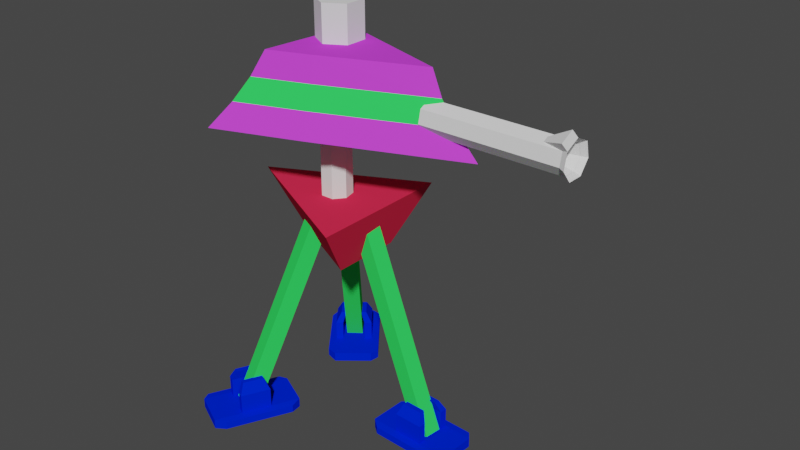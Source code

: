 # Source: turret.blend  (saved by Blender 2.93.20; exported with 4.5.12 LTS)
import bpy
from mathutils import Matrix  # noqa: F401  (used for matrix-valued properties, if any)

bpy.ops.wm.read_factory_settings(use_empty=True)
scene = bpy.context.scene
scene.name = 'Scene'

# ---- collections
col_collection = bpy.data.collections.new('Collection'); scene.collection.children.link(col_collection)

# ---- materials (node trees are filled in below, after node groups)
mat_material = bpy.data.materials.new('Material')
mat_material.alpha_threshold = 0.0
mat_material.use_transparent_shadow = False
mat_material.diffuse_color = (0.03482, 0.8, 0.1092, 1.0)
mat_material.line_color = (0.0, 0.0, 0.0, 1.0)
mat_material_001 = bpy.data.materials.new('Material.001')
mat_material_001.use_transparent_shadow = False
mat_material_001.diffuse_color = (0.0, 0.01941, 0.8, 1.0)
mat_material_006 = bpy.data.materials.new('Material.006')
mat_material_006.use_transparent_shadow = False
mat_material_006.diffuse_color = (0.8, 0.02751, 0.07763, 1.0)
mat_material_007 = bpy.data.materials.new('Material.007')
mat_material_007.use_transparent_shadow = False
mat_material_007.diffuse_color = (0.6439, 0.05785, 0.8, 1.0)
mat_material_002 = bpy.data.materials.new('Material.002')
mat_material_002.alpha_threshold = 0.0
mat_material_002.use_transparent_shadow = False
mat_material_002.diffuse_color = (0.03482, 0.8, 0.1092, 1.0)
mat_material_002.line_color = (0.0, 0.0, 0.0, 1.0)
mat_material_003 = bpy.data.materials.new('Material.003')
mat_material_003.alpha_threshold = 0.0
mat_material_003.use_transparent_shadow = False
mat_material_003.diffuse_color = (0.03482, 0.8, 0.1092, 1.0)
mat_material_003.line_color = (0.0, 0.0, 0.0, 1.0)
mat_material_004 = bpy.data.materials.new('Material.004')
mat_material_004.use_transparent_shadow = False
mat_material_004.diffuse_color = (0.0, 0.01941, 0.8, 1.0)
mat_material_005 = bpy.data.materials.new('Material.005')
mat_material_005.use_transparent_shadow = False
mat_material_005.diffuse_color = (0.0, 0.01941, 0.8, 1.0)

# ---- material node trees

# ---- world
world_world = bpy.data.worlds.new('World'); scene.world = world_world
world_world.use_nodes = True; world_world.node_tree.nodes.clear()
_N = world_world.node_tree.nodes; _L = world_world.node_tree.links
n0 = _N.new('ShaderNodeOutputWorld'); n0.name = 'World Output'; n0.location = (300, 300)
n1 = _N.new('ShaderNodeBackground'); n1.name = 'Background'; n1.location = (10, 300)
n1.inputs[0].default_value = (0.05088, 0.05088, 0.05088, 1.0)
_L.new(n1.outputs[0], n0.inputs[0])
n0.is_active_output = True
world_world.color = (0.05088, 0.05088, 0.05088)
world_world.use_sun_shadow = False
world_world.sun_shadow_jitter_overblur = 0.0

# ---- meshes
me_cube = bpy.data.meshes.new('Cube')
me_cube.from_pydata([(0.3769, 0.3769, 9.166), (0.3769, 0.3769, -0.3769), (0.3769, -0.3769, 9.166), (0.3769, -0.3769, -0.3769), (-0.3769, 0.3769, 9.166), (-0.3769, 0.3769, -0.3769), (-0.3769, -0.3769, 9.166), (-0.3769, -0.3769, -0.3769)], [], [(0, 4, 6, 2), (3, 2, 6, 7), (7, 6, 4, 5), (5, 1, 3, 7), (1, 0, 2, 3), (5, 4, 0, 1)])
_uv = me_cube.uv_layers.new(name='UVMap')
_uv.uv.foreach_set('vector', [0.625, 0.5, 0.875, 0.5, 0.875, 0.75, 0.625, 0.75, 0.375, 0.75, 0.625, 0.75, 0.625, 1.0, 0.375, 1.0, 0.375, 0.0, 0.625, 0.0, 0.625, 0.25, 0.375, 0.25, 0.125, 0.5, 0.375, 0.5, 0.375, 0.75, 0.125, 0.75, 0.375, 0.5, 0.625, 0.5, 0.625, 0.75, 0.375, 0.75, 0.375, 0.25, 0.625, 0.25, 0.625, 0.5, 0.375, 0.5])
me_cube.materials.append(mat_material)
me_cube.use_remesh_preserve_volume = False
me_cube.use_remesh_preserve_attributes = False
me_cube.use_mirror_vertex_groups = False
me_cube.update()
me_cube_001 = bpy.data.meshes.new('Cube.001')
me_cube_001.from_pydata([(-1.0, -0.8596, -0.8586), (-1.0, -0.8596, 0.8586), (-1.0, 0.8575, -0.8586), (-1.0, 0.8575, 0.8586), (1.0, -0.7807, -0.779), (1.0, -0.7807, 0.779), (1.0, 0.7774, -0.779), (1.0, 0.7774, 0.779), (-1.0, -0.3072, -0.8586), (-1.0, -0.3072, 0.8586), (1.0, -0.2794, -0.779), (1.0, -0.2794, 0.779), (-1.0, 0.2798, 0.8586), (1.0, 0.2532, -0.779), (-1.0, 0.2798, -0.8586), (1.0, 0.2532, 0.779), (0.4438, 1.0, -1.0), (0.4438, 1.0, 1.0), (0.4438, -1.0, -1.0), (0.4438, -1.0, 1.0), (0.4438, -0.3566, 1.0), (0.4438, -0.3566, -1.0), (0.4438, 0.3271, -1.0), (0.4438, 0.3271, 1.0), (-0.4306, 1.0, -1.0), (-0.4306, -1.0, 1.0), (-0.4306, -0.3566, -1.0), (-0.4306, 0.3271, -1.0), (-0.4306, 1.0, 1.0), (-0.4306, -1.0, -1.0), (-0.4306, -0.3566, 1.0), (-0.4306, 0.3271, 1.0), (-0.7153, 1.0, -1.0), (-0.7153, -1.0, 1.0), (-0.7153, -0.3566, -1.0), (-0.7153, 0.3271, -1.0), (-0.7153, 1.0, 1.0), (-0.7153, -1.0, -1.0), (-0.7153, -0.3566, 1.0), (-0.7153, 0.3271, 1.0), (0.7219, 1.0, 1.0), (0.7219, -1.0, -1.0), (0.7219, -0.3566, 1.0), (0.7219, 0.3271, 1.0), (0.7219, 1.0, -1.0), (0.7219, -1.0, 1.0), (0.7219, -0.3566, -1.0), (0.7219, 0.3271, -1.0), (0.4438, 0.3271, 5.128), (0.4438, -0.3566, 5.128), (-0.7153, -0.3566, 5.128), (-0.4306, -0.3566, 5.128), (-0.7153, 0.3271, 5.128), (-0.4306, 0.3271, 5.128), (0.7219, -0.3566, 5.128), (0.7219, 0.3271, 5.128), (0.3105, 0.2233, 7.417), (0.3105, -0.2527, 7.417), (-0.4965, -0.2527, 7.417), (-0.2983, -0.2527, 7.417), (-0.4965, 0.2233, 7.417), (-0.2983, 0.2233, 7.417), (0.5041, -0.2527, 7.417), (0.5041, 0.2233, 7.417)], [], [(14, 12, 3, 2), (44, 40, 7, 6), (10, 11, 5, 4), (37, 33, 1, 0), (46, 10, 4, 41), (38, 9, 1, 33), (39, 12, 9, 38), (47, 13, 10, 46), (13, 15, 11, 10), (0, 1, 9, 8), (6, 7, 15, 13), (44, 6, 13, 47), (36, 3, 12, 39), (8, 9, 12, 14), (40, 17, 23, 43), (24, 16, 22, 27), (27, 22, 21, 26), (38, 30, 51, 50), (42, 20, 19, 45), (26, 21, 18, 29), (41, 45, 19, 18), (24, 28, 17, 16), (32, 36, 28, 24), (34, 26, 29, 37), (35, 27, 26, 34), (32, 24, 27, 35), (17, 28, 31, 23), (23, 31, 30, 20), (20, 30, 25, 19), (18, 19, 25, 29), (2, 32, 35, 14), (14, 35, 34, 8), (8, 34, 37, 0), (2, 3, 36, 32), (28, 36, 39, 31), (23, 20, 49, 48), (30, 38, 33, 25), (29, 25, 33, 37), (4, 5, 45, 41), (11, 42, 45, 5), (15, 43, 42, 11), (7, 40, 43, 15), (16, 44, 47, 22), (22, 47, 46, 21), (21, 46, 41, 18), (16, 17, 40, 44), (53, 52, 60, 61), (52, 50, 58, 60), (43, 23, 48, 55), (30, 31, 53, 51), (42, 43, 55, 54), (39, 38, 50, 52), (31, 39, 52, 53), (20, 42, 54, 49), (63, 56, 57, 62), (61, 60, 58, 59), (48, 49, 57, 56), (54, 55, 63, 62), (49, 54, 62, 57), (51, 53, 61, 59), (50, 51, 59, 58), (55, 48, 56, 63)])
_uv = me_cube_001.uv_layers.new(name='UVMap')
_uv.uv.foreach_set('vector', [0.375, 0.1659, 0.625, 0.1659, 0.625, 0.25, 0.375, 0.25, 0.375, 0.4652, 0.625, 0.4652, 0.625, 0.5, 0.375, 0.5, 0.375, 0.6696, 0.625, 0.6696, 0.625, 0.75, 0.375, 0.75, 0.375, 0.9644, 0.625, 0.9644, 0.625, 1.0, 0.375, 1.0, 0.3402, 0.6696, 0.375, 0.6696, 0.375, 0.75, 0.3402, 0.75, 0.8394, 0.6696, 0.875, 0.6696, 0.875, 0.75, 0.8394, 0.75, 0.8394, 0.5841, 0.875, 0.5841, 0.875, 0.6696, 0.8394, 0.6696, 0.3402, 0.5841, 0.375, 0.5841, 0.375, 0.6696, 0.3402, 0.6696, 0.375, 0.5841, 0.625, 0.5841, 0.625, 0.6696, 0.375, 0.6696, 0.375, 0.0, 0.625, 0.0, 0.625, 0.08043, 0.375, 0.08043, 0.375, 0.5, 0.625, 0.5, 0.625, 0.5841, 0.375, 0.5841, 0.3402, 0.5, 0.375, 0.5, 0.375, 0.5841, 0.3402, 0.5841, 0.8394, 0.5, 0.875, 0.5, 0.875, 0.5841, 0.8394, 0.5841, 0.375, 0.08043, 0.625, 0.08043, 0.625, 0.1659, 0.375, 0.1659, 0.6598, 0.5, 0.6945, 0.5, 0.6945, 0.5841, 0.6598, 0.5841, 0.1962, 0.5, 0.3055, 0.5, 0.3055, 0.5841, 0.1962, 0.5841, 0.1962, 0.5841, 0.3055, 0.5841, 0.3055, 0.6696, 0.1962, 0.6696, 0.8394, 0.6696, 0.8038, 0.6696, 0.8038, 0.6696, 0.8394, 0.6696, 0.6598, 0.6696, 0.6945, 0.6696, 0.6945, 0.75, 0.6598, 0.75, 0.1962, 0.6696, 0.3055, 0.6696, 0.3055, 0.75, 0.1962, 0.75, 0.375, 0.7848, 0.625, 0.7848, 0.625, 0.8195, 0.375, 0.8195, 0.375, 0.3212, 0.625, 0.3212, 0.625, 0.4305, 0.375, 0.4305, 0.375, 0.2856, 0.625, 0.2856, 0.625, 0.3212, 0.375, 0.3212, 0.1606, 0.6696, 0.1962, 0.6696, 0.1962, 0.75, 0.1606, 0.75, 0.1606, 0.5841, 0.1962, 0.5841, 0.1962, 0.6696, 0.1606, 0.6696, 0.1606, 0.5, 0.1962, 0.5, 0.1962, 0.5841, 0.1606, 0.5841, 0.6945, 0.5, 0.8038, 0.5, 0.8038, 0.5841, 0.6945, 0.5841, 0.6945, 0.5841, 0.8038, 0.5841, 0.8038, 0.6696, 0.6945, 0.6696, 0.6945, 0.6696, 0.8038, 0.6696, 0.8038, 0.75, 0.6945, 0.75, 0.375, 0.8195, 0.625, 0.8195, 0.625, 0.9288, 0.375, 0.9288, 0.125, 0.5, 0.1606, 0.5, 0.1606, 0.5841, 0.125, 0.5841, 0.125, 0.5841, 0.1606, 0.5841, 0.1606, 0.6696, 0.125, 0.6696, 0.125, 0.6696, 0.1606, 0.6696, 0.1606, 0.75, 0.125, 0.75, 0.375, 0.25, 0.625, 0.25, 0.625, 0.2856, 0.375, 0.2856, 0.8038, 0.5, 0.8394, 0.5, 0.8394, 0.5841, 0.8038, 0.5841, 0.6945, 0.5841, 0.6945, 0.6696, 0.6945, 0.6696, 0.6945, 0.5841, 0.8038, 0.6696, 0.8394, 0.6696, 0.8394, 0.75, 0.8038, 0.75, 0.375, 0.9288, 0.625, 0.9288, 0.625, 0.9644, 0.375, 0.9644, 0.375, 0.75, 0.625, 0.75, 0.625, 0.7848, 0.375, 0.7848, 0.625, 0.6696, 0.6598, 0.6696, 0.6598, 0.75, 0.625, 0.75, 0.625, 0.5841, 0.6598, 0.5841, 0.6598, 0.6696, 0.625, 0.6696, 0.625, 0.5, 0.6598, 0.5, 0.6598, 0.5841, 0.625, 0.5841, 0.3055, 0.5, 0.3402, 0.5, 0.3402, 0.5841, 0.3055, 0.5841, 0.3055, 0.5841, 0.3402, 0.5841, 0.3402, 0.6696, 0.3055, 0.6696, 0.3055, 0.6696, 0.3402, 0.6696, 0.3402, 0.75, 0.3055, 0.75, 0.375, 0.4305, 0.625, 0.4305, 0.625, 0.4652, 0.375, 0.4652, 0.8038, 0.5841, 0.8394, 0.5841, 0.8394, 0.5841, 0.8038, 0.5841, 0.8394, 0.5841, 0.8394, 0.6696, 0.8394, 0.6696, 0.8394, 0.5841, 0.6598, 0.5841, 0.6945, 0.5841, 0.6945, 0.5841, 0.6598, 0.5841, 0.8038, 0.6696, 0.8038, 0.5841, 0.8038, 0.5841, 0.8038, 0.6696, 0.6598, 0.6696, 0.6598, 0.5841, 0.6598, 0.5841, 0.6598, 0.6696, 0.8394, 0.5841, 0.8394, 0.6696, 0.8394, 0.6696, 0.8394, 0.5841, 0.8038, 0.5841, 0.8394, 0.5841, 0.8394, 0.5841, 0.8038, 0.5841, 0.6945, 0.6696, 0.6598, 0.6696, 0.6598, 0.6696, 0.6945, 0.6696, 0.6598, 0.5841, 0.6945, 0.5841, 0.6945, 0.6696, 0.6598, 0.6696, 0.8038, 0.5841, 0.8394, 0.5841, 0.8394, 0.6696, 0.8038, 0.6696, 0.6945, 0.5841, 0.6945, 0.6696, 0.6945, 0.6696, 0.6945, 0.5841, 0.6598, 0.6696, 0.6598, 0.5841, 0.6598, 0.5841, 0.6598, 0.6696, 0.6945, 0.6696, 0.6598, 0.6696, 0.6598, 0.6696, 0.6945, 0.6696, 0.8038, 0.6696, 0.8038, 0.5841, 0.8038, 0.5841, 0.8038, 0.6696, 0.8394, 0.6696, 0.8038, 0.6696, 0.8038, 0.6696, 0.8394, 0.6696, 0.6598, 0.5841, 0.6945, 0.5841, 0.6945, 0.5841, 0.6598, 0.5841])
me_cube_001.materials.append(mat_material_001)
me_cube_001.use_remesh_fix_poles = True
me_cube_001.use_remesh_preserve_attributes = False
me_cube_001.update()
me_cube_002 = bpy.data.meshes.new('Cube.002')
me_cube_002.from_pydata([(1.0, -1.0, -1.0), (1.539, -2.078, 0.5719), (1.0, 1.0, -1.0), (1.539, 2.078, 0.5719), (-1.0, 0.0, -1.0), (-2.617, 0.0, 0.5719), (1.0, 0.0, -1.0), (1.539, 0.0, 0.5719)], [], [(6, 7, 1, 0), (5, 7, 3), (2, 6, 4), (2, 4, 5, 3), (4, 0, 1, 5), (4, 6, 0), (2, 3, 7, 6), (7, 5, 1)])
_uv = me_cube_002.uv_layers.new(name='UVMap')
_uv.uv.foreach_set('vector', [0.375, 0.625, 0.625, 0.625, 0.625, 0.75, 0.375, 0.75, 0.0, 0.0, 0.625, 0.625, 0.625, 0.5, 0.375, 0.5, 0.375, 0.625, 0.0, 0.0, 0.375, 0.5, 0.0, 0.0, 0.0, 0.0, 0.625, 0.5, 0.0, 0.0, 0.375, 0.75, 0.625, 0.75, 0.0, 0.0, 0.0, 0.0, 0.375, 0.625, 0.375, 0.75, 0.375, 0.5, 0.625, 0.5, 0.625, 0.625, 0.375, 0.625, 0.625, 0.625, 0.0, 0.0, 0.625, 0.75])
me_cube_002.materials.append(mat_material_006)
me_cube_002.use_remesh_fix_poles = True
me_cube_002.use_remesh_preserve_attributes = False
me_cube_002.update()
me_cylinder = bpy.data.meshes.new('Cylinder')
me_cylinder.from_pydata([(0.0, 1.0, -1.0), (0.0, 1.0, 3.218), (0.7818, 0.6235, -1.0), (0.7818, 0.6235, 3.218), (0.9749, -0.2225, -1.0), (0.9749, -0.2225, 3.218), (0.4339, -0.901, -1.0), (0.4339, -0.901, 3.218), (-0.4339, -0.901, -1.0), (-0.4339, -0.901, 3.218), (-0.9749, -0.2225, -1.0), (-0.9749, -0.2225, 3.218), (-0.7818, 0.6235, -1.0), (-0.7818, 0.6235, 3.218)], [], [(0, 1, 3, 2), (2, 3, 5, 4), (4, 5, 7, 6), (6, 7, 9, 8), (8, 9, 11, 10), (3, 1, 13, 11, 9, 7, 5), (10, 11, 13, 12), (12, 13, 1, 0), (0, 2, 4, 6, 8, 10, 12)])
_uv = me_cylinder.uv_layers.new(name='UVMap')
_uv.uv.foreach_set('vector', [1.0, 0.5, 1.0, 1.0, 0.8571, 1.0, 0.8571, 0.5, 0.8571, 0.5, 0.8571, 1.0, 0.7143, 1.0, 0.7143, 0.5, 0.7143, 0.5, 0.7143, 1.0, 0.5714, 1.0, 0.5714, 0.5, 0.5714, 0.5, 0.5714, 1.0, 0.4286, 1.0, 0.4286, 0.5, 0.4286, 0.5, 0.4286, 1.0, 0.2857, 1.0, 0.2857, 0.5, 0.4376, 0.3996, 0.25, 0.49, 0.06236, 0.3996, 0.01602, 0.1966, 0.1459, 0.03377, 0.3541, 0.03377, 0.484, 0.1966, 0.2857, 0.5, 0.2857, 1.0, 0.1429, 1.0, 0.1429, 0.5, 0.1429, 0.5, 0.1429, 1.0, 2.98e-08, 1.0, 2.98e-08, 0.5, 0.75, 0.49, 0.9376, 0.3996, 0.984, 0.1966, 0.8541, 0.03377, 0.6459, 0.03377, 0.516, 0.1966, 0.5624, 0.3996])
me_cylinder.use_remesh_fix_poles = True
me_cylinder.use_remesh_preserve_attributes = False
me_cylinder.update()
me_cube_003 = bpy.data.meshes.new('Cube.003')
me_cube_003.from_pydata([(0.899, -2.376, -1.0), (1.438, -3.454, 0.5719), (1.0, 1.0, -1.0), (1.539, 2.078, 0.5719), (-1.0, 0.0, -1.0), (-2.617, 0.0, 0.5719), (1.0, 0.0, -1.0), (1.539, 0.0, 0.5719), (1.316, 1.617, 0.03499), (1.145, 1.275, -0.4631), (1.22, -2.958, 0.03499), (1.049, -2.617, -0.4631), (1.316, -0.01699, 0.03499), (1.145, -0.01699, -0.4631), (-1.952, -0.01699, 0.03499), (-1.439, -0.01699, -0.4631)], [], [(12, 7, 1, 10), (5, 7, 3), (2, 6, 4), (8, 14, 5, 3), (14, 10, 1, 5), (4, 6, 0), (8, 3, 7, 12), (7, 5, 1), (2, 9, 13, 6), (9, 8, 12, 13), (4, 0, 11, 15), (15, 11, 10, 14), (2, 4, 15, 9), (9, 15, 14, 8), (6, 13, 11, 0), (13, 12, 10, 11)])
me_cube_003.polygons.foreach_set('material_index', [0, 0, 0, 0, 0, 0, 0, 0, 0, 1, 0, 1, 0, 1, 0, 1])
_uv = me_cube_003.uv_layers.new(name='UVMap')
_uv.uv.foreach_set('vector', [0.5417, 0.625, 0.625, 0.625, 0.625, 0.75, 0.5417, 0.75, 0.0, 0.0, 0.625, 0.625, 0.625, 0.5, 0.375, 0.5, 0.375, 0.625, 0.0, 0.0, 0.5417, 0.5, 0.0, 0.0, 0.0, 0.0, 0.625, 0.5, 0.0, 0.0, 0.5417, 0.75, 0.625, 0.75, 0.0, 0.0, 0.0, 0.0, 0.375, 0.625, 0.375, 0.75, 0.5417, 0.5, 0.625, 0.5, 0.625, 0.625, 0.5417, 0.625, 0.625, 0.625, 0.0, 0.0, 0.625, 0.75, 0.375, 0.5, 0.4583, 0.5, 0.4583, 0.625, 0.375, 0.625, 0.4583, 0.5, 0.5417, 0.5, 0.5417, 0.625, 0.4583, 0.625, 0.0, 0.0, 0.375, 0.75, 0.4583, 0.75, 0.0, 0.0, 0.0, 0.0, 0.4583, 0.75, 0.5417, 0.75, 0.0, 0.0, 0.375, 0.5, 0.0, 0.0, 0.0, 0.0, 0.4583, 0.5, 0.4583, 0.5, 0.0, 0.0, 0.0, 0.0, 0.5417, 0.5, 0.375, 0.625, 0.4583, 0.625, 0.4583, 0.75, 0.375, 0.75, 0.4583, 0.625, 0.5417, 0.625, 0.5417, 0.75, 0.4583, 0.75])
me_cube_003.materials.append(mat_material_007)
me_cube_003.materials.append(mat_material_002)
me_cube_003.use_remesh_fix_poles = True
me_cube_003.use_remesh_preserve_attributes = False
me_cube_003.update()
me_cylinder_001 = bpy.data.meshes.new('Cylinder.001')
me_cylinder_001.from_pydata([(0.0, 1.0, -2.157), (0.0, 1.0, 3.218), (0.7818, 0.6235, -2.157), (0.7818, 0.6235, 3.218), (0.9749, -0.2225, -2.157), (0.9749, -0.2225, 3.218), (0.4339, -0.901, -2.157), (0.4339, -0.901, 3.218), (-0.4339, -0.901, -2.157), (-0.4339, -0.901, 3.218), (-0.9749, -0.2225, -2.157), (-0.9749, -0.2225, 3.218), (-0.7818, 0.6235, -2.157), (-0.7818, 0.6235, 3.218), (7.015e-08, 0.4285, -1.48), (0.335, 0.2672, -1.48), (0.4178, -0.09535, -1.48), (0.1859, -0.3861, -1.48), (-0.1859, -0.3861, -1.48), (-0.4178, -0.09535, -1.48), (-0.335, 0.2672, -1.48), (1.903e-08, 1.201, -2.35), (0.9392, 0.749, -2.35), (1.171, -0.2673, -2.35), (0.5212, -1.082, -2.35), (-0.5212, -1.082, -2.35), (-1.171, -0.2673, -2.35), (-0.9392, 0.749, -2.35), (1.903e-08, 1.201, -2.35), (0.9392, 0.749, -2.35), (7.015e-08, 0.4285, -1.48), (0.335, 0.2672, -1.48), (0.2111, 1.64, -2.214), (1.15, 1.187, -2.214), (0.2111, 0.8669, -1.344), (0.5461, 0.7056, -1.344)], [], [(0, 1, 3, 2), (2, 3, 5, 4), (4, 5, 7, 6), (6, 7, 9, 8), (8, 9, 11, 10), (3, 1, 13, 11, 9, 7, 5), (10, 11, 13, 12), (12, 13, 1, 0), (4, 6, 24, 23), (14, 15, 16, 17, 18, 19, 20), (10, 12, 27, 26), (6, 8, 25, 24), (12, 0, 21, 27), (2, 4, 23, 22), (8, 10, 26, 25), (0, 2, 22, 21), (21, 22, 29, 28), (16, 15, 22, 23), (17, 16, 23, 24), (18, 17, 24, 25), (19, 18, 25, 26), (20, 19, 26, 27), (14, 20, 27, 21), (29, 31, 35, 33), (14, 21, 28, 30), (15, 14, 30, 31), (22, 15, 31, 29), (35, 34, 32, 33), (28, 29, 33, 32), (30, 28, 32, 34), (31, 30, 34, 35)])
_uv = me_cylinder_001.uv_layers.new(name='UVMap')
_uv.uv.foreach_set('vector', [1.0, 0.5, 1.0, 1.0, 0.8571, 1.0, 0.8571, 0.5, 0.8571, 0.5, 0.8571, 1.0, 0.7143, 1.0, 0.7143, 0.5, 0.7143, 0.5, 0.7143, 1.0, 0.5714, 1.0, 0.5714, 0.5, 0.5714, 0.5, 0.5714, 1.0, 0.4286, 1.0, 0.4286, 0.5, 0.4286, 0.5, 0.4286, 1.0, 0.2857, 1.0, 0.2857, 0.5, 0.4376, 0.3996, 0.25, 0.49, 0.06236, 0.3996, 0.01602, 0.1966, 0.1459, 0.03377, 0.3541, 0.03377, 0.484, 0.1966, 0.2857, 0.5, 0.2857, 1.0, 0.1429, 1.0, 0.1429, 0.5, 0.1429, 0.5, 0.1429, 1.0, 2.98e-08, 1.0, 2.98e-08, 0.5, 0.7143, 0.5, 0.5714, 0.5, 0.5714, 0.5, 0.7143, 0.5, 0.75, 0.3356, 0.8169, 0.3034, 0.8335, 0.2309, 0.7871, 0.1729, 0.7129, 0.1729, 0.6665, 0.2309, 0.6831, 0.3034, 0.2857, 0.5, 0.1429, 0.5, 0.1429, 0.5, 0.2857, 0.5, 0.5714, 0.5, 0.4286, 0.5, 0.4286, 0.5, 0.5714, 0.5, 0.1429, 0.5, 2.98e-08, 0.5, 2.98e-08, 0.5, 0.1429, 0.5, 0.8571, 0.5, 0.7143, 0.5, 0.7143, 0.5, 0.8571, 0.5, 0.4286, 0.5, 0.2857, 0.5, 0.2857, 0.5, 0.4286, 0.5, 1.0, 0.5, 0.8571, 0.5, 0.8571, 0.5, 1.0, 0.5, 1.0, 0.5, 0.8571, 0.5, 0.8571, 0.5, 1.0, 0.5, 0.8335, 0.2309, 0.8169, 0.3034, 0.9376, 0.3996, 0.984, 0.1966, 0.7871, 0.1729, 0.8335, 0.2309, 0.984, 0.1966, 0.8541, 0.03377, 0.7129, 0.1729, 0.7871, 0.1729, 0.8541, 0.03377, 0.6459, 0.03377, 0.6665, 0.2309, 0.7129, 0.1729, 0.6459, 0.03377, 0.516, 0.1966, 0.6831, 0.3034, 0.6665, 0.2309, 0.516, 0.1966, 0.5624, 0.3996, 0.75, 0.3356, 0.6831, 0.3034, 0.5624, 0.3996, 0.75, 0.49, 0.9376, 0.3996, 0.8169, 0.3034, 0.8169, 0.3034, 0.9376, 0.3996, 0.75, 0.3356, 0.75, 0.49, 0.75, 0.49, 0.75, 0.3356, 0.8169, 0.3034, 0.75, 0.3356, 0.75, 0.3356, 0.8169, 0.3034, 0.9376, 0.3996, 0.8169, 0.3034, 0.8169, 0.3034, 0.9376, 0.3996, 0.8169, 0.3034, 0.75, 0.3356, 0.75, 0.49, 0.9376, 0.3996, 1.0, 0.5, 0.8571, 0.5, 0.8571, 0.5, 1.0, 0.5, 0.75, 0.3356, 0.75, 0.49, 0.75, 0.49, 0.75, 0.3356, 0.8169, 0.3034, 0.75, 0.3356, 0.75, 0.3356, 0.8169, 0.3034])
me_cylinder_001.use_remesh_fix_poles = True
me_cylinder_001.use_remesh_preserve_attributes = False
me_cylinder_001.update()
me_cube_004 = bpy.data.meshes.new('Cube.004')
me_cube_004.from_pydata([(0.3769, 0.3769, 9.166), (0.3769, 0.3769, -0.3769), (0.3769, -0.3769, 9.166), (0.3769, -0.3769, -0.3769), (-0.3769, 0.3769, 9.166), (-0.3769, 0.3769, -0.3769), (-0.3769, -0.3769, 9.166), (-0.3769, -0.3769, -0.3769)], [], [(0, 4, 6, 2), (3, 2, 6, 7), (7, 6, 4, 5), (5, 1, 3, 7), (1, 0, 2, 3), (5, 4, 0, 1)])
_uv = me_cube_004.uv_layers.new(name='UVMap')
_uv.uv.foreach_set('vector', [0.625, 0.5, 0.875, 0.5, 0.875, 0.75, 0.625, 0.75, 0.375, 0.75, 0.625, 0.75, 0.625, 1.0, 0.375, 1.0, 0.375, 0.0, 0.625, 0.0, 0.625, 0.25, 0.375, 0.25, 0.125, 0.5, 0.375, 0.5, 0.375, 0.75, 0.125, 0.75, 0.375, 0.5, 0.625, 0.5, 0.625, 0.75, 0.375, 0.75, 0.375, 0.25, 0.625, 0.25, 0.625, 0.5, 0.375, 0.5])
me_cube_004.materials.append(mat_material_002)
me_cube_004.use_remesh_preserve_volume = False
me_cube_004.use_remesh_preserve_attributes = False
me_cube_004.use_mirror_vertex_groups = False
me_cube_004.update()
me_cube_005 = bpy.data.meshes.new('Cube.005')
me_cube_005.from_pydata([(0.3769, 0.3769, 9.166), (0.3769, 0.3769, -0.3769), (0.3769, -0.3769, 9.166), (0.3769, -0.3769, -0.3769), (-0.3769, 0.3769, 9.166), (-0.3769, 0.3769, -0.3769), (-0.3769, -0.3769, 9.166), (-0.3769, -0.3769, -0.3769)], [], [(0, 4, 6, 2), (3, 2, 6, 7), (7, 6, 4, 5), (5, 1, 3, 7), (1, 0, 2, 3), (5, 4, 0, 1)])
_uv = me_cube_005.uv_layers.new(name='UVMap')
_uv.uv.foreach_set('vector', [0.625, 0.5, 0.875, 0.5, 0.875, 0.75, 0.625, 0.75, 0.375, 0.75, 0.625, 0.75, 0.625, 1.0, 0.375, 1.0, 0.375, 0.0, 0.625, 0.0, 0.625, 0.25, 0.375, 0.25, 0.125, 0.5, 0.375, 0.5, 0.375, 0.75, 0.125, 0.75, 0.375, 0.5, 0.625, 0.5, 0.625, 0.75, 0.375, 0.75, 0.375, 0.25, 0.625, 0.25, 0.625, 0.5, 0.375, 0.5])
me_cube_005.materials.append(mat_material_003)
me_cube_005.use_remesh_preserve_volume = False
me_cube_005.use_remesh_preserve_attributes = False
me_cube_005.use_mirror_vertex_groups = False
me_cube_005.update()
me_cube_006 = bpy.data.meshes.new('Cube.006')
me_cube_006.from_pydata([(-1.0, -0.8596, -0.8586), (-1.0, -0.8596, 0.8586), (-1.0, 0.8575, -0.8586), (-1.0, 0.8575, 0.8586), (1.0, -0.7807, -0.779), (1.0, -0.7807, 0.779), (1.0, 0.7774, -0.779), (1.0, 0.7774, 0.779), (-1.0, -0.3072, -0.8586), (-1.0, -0.3072, 0.8586), (1.0, -0.2794, -0.779), (1.0, -0.2794, 0.779), (-1.0, 0.2798, 0.8586), (1.0, 0.2532, -0.779), (-1.0, 0.2798, -0.8586), (1.0, 0.2532, 0.779), (0.4438, 1.0, -1.0), (0.4438, 1.0, 1.0), (0.4438, -1.0, -1.0), (0.4438, -1.0, 1.0), (0.4438, -0.3566, 1.0), (0.4438, -0.3566, -1.0), (0.4438, 0.3271, -1.0), (0.4438, 0.3271, 1.0), (-0.4306, 1.0, -1.0), (-0.4306, -1.0, 1.0), (-0.4306, -0.3566, -1.0), (-0.4306, 0.3271, -1.0), (-0.4306, 1.0, 1.0), (-0.4306, -1.0, -1.0), (-0.4306, -0.3566, 1.0), (-0.4306, 0.3271, 1.0), (-0.7153, 1.0, -1.0), (-0.7153, -1.0, 1.0), (-0.7153, -0.3566, -1.0), (-0.7153, 0.3271, -1.0), (-0.7153, 1.0, 1.0), (-0.7153, -1.0, -1.0), (-0.7153, -0.3566, 1.0), (-0.7153, 0.3271, 1.0), (0.7219, 1.0, 1.0), (0.7219, -1.0, -1.0), (0.7219, -0.3566, 1.0), (0.7219, 0.3271, 1.0), (0.7219, 1.0, -1.0), (0.7219, -1.0, 1.0), (0.7219, -0.3566, -1.0), (0.7219, 0.3271, -1.0), (0.4438, 0.3271, 5.128), (0.4438, -0.3566, 5.128), (-0.7153, -0.3566, 5.128), (-0.4306, -0.3566, 5.128), (-0.7153, 0.3271, 5.128), (-0.4306, 0.3271, 5.128), (0.7219, -0.3566, 5.128), (0.7219, 0.3271, 5.128), (0.3105, 0.2233, 7.417), (0.3105, -0.2527, 7.417), (-0.4965, -0.2527, 7.417), (-0.2983, -0.2527, 7.417), (-0.4965, 0.2233, 7.417), (-0.2983, 0.2233, 7.417), (0.5041, -0.2527, 7.417), (0.5041, 0.2233, 7.417)], [], [(14, 12, 3, 2), (44, 40, 7, 6), (10, 11, 5, 4), (37, 33, 1, 0), (46, 10, 4, 41), (38, 9, 1, 33), (39, 12, 9, 38), (47, 13, 10, 46), (13, 15, 11, 10), (0, 1, 9, 8), (6, 7, 15, 13), (44, 6, 13, 47), (36, 3, 12, 39), (8, 9, 12, 14), (40, 17, 23, 43), (24, 16, 22, 27), (27, 22, 21, 26), (38, 30, 51, 50), (42, 20, 19, 45), (26, 21, 18, 29), (41, 45, 19, 18), (24, 28, 17, 16), (32, 36, 28, 24), (34, 26, 29, 37), (35, 27, 26, 34), (32, 24, 27, 35), (17, 28, 31, 23), (23, 31, 30, 20), (20, 30, 25, 19), (18, 19, 25, 29), (2, 32, 35, 14), (14, 35, 34, 8), (8, 34, 37, 0), (2, 3, 36, 32), (28, 36, 39, 31), (23, 20, 49, 48), (30, 38, 33, 25), (29, 25, 33, 37), (4, 5, 45, 41), (11, 42, 45, 5), (15, 43, 42, 11), (7, 40, 43, 15), (16, 44, 47, 22), (22, 47, 46, 21), (21, 46, 41, 18), (16, 17, 40, 44), (53, 52, 60, 61), (52, 50, 58, 60), (43, 23, 48, 55), (30, 31, 53, 51), (42, 43, 55, 54), (39, 38, 50, 52), (31, 39, 52, 53), (20, 42, 54, 49), (63, 56, 57, 62), (61, 60, 58, 59), (48, 49, 57, 56), (54, 55, 63, 62), (49, 54, 62, 57), (51, 53, 61, 59), (50, 51, 59, 58), (55, 48, 56, 63)])
_uv = me_cube_006.uv_layers.new(name='UVMap')
_uv.uv.foreach_set('vector', [0.375, 0.1659, 0.625, 0.1659, 0.625, 0.25, 0.375, 0.25, 0.375, 0.4652, 0.625, 0.4652, 0.625, 0.5, 0.375, 0.5, 0.375, 0.6696, 0.625, 0.6696, 0.625, 0.75, 0.375, 0.75, 0.375, 0.9644, 0.625, 0.9644, 0.625, 1.0, 0.375, 1.0, 0.3402, 0.6696, 0.375, 0.6696, 0.375, 0.75, 0.3402, 0.75, 0.8394, 0.6696, 0.875, 0.6696, 0.875, 0.75, 0.8394, 0.75, 0.8394, 0.5841, 0.875, 0.5841, 0.875, 0.6696, 0.8394, 0.6696, 0.3402, 0.5841, 0.375, 0.5841, 0.375, 0.6696, 0.3402, 0.6696, 0.375, 0.5841, 0.625, 0.5841, 0.625, 0.6696, 0.375, 0.6696, 0.375, 0.0, 0.625, 0.0, 0.625, 0.08043, 0.375, 0.08043, 0.375, 0.5, 0.625, 0.5, 0.625, 0.5841, 0.375, 0.5841, 0.3402, 0.5, 0.375, 0.5, 0.375, 0.5841, 0.3402, 0.5841, 0.8394, 0.5, 0.875, 0.5, 0.875, 0.5841, 0.8394, 0.5841, 0.375, 0.08043, 0.625, 0.08043, 0.625, 0.1659, 0.375, 0.1659, 0.6598, 0.5, 0.6945, 0.5, 0.6945, 0.5841, 0.6598, 0.5841, 0.1962, 0.5, 0.3055, 0.5, 0.3055, 0.5841, 0.1962, 0.5841, 0.1962, 0.5841, 0.3055, 0.5841, 0.3055, 0.6696, 0.1962, 0.6696, 0.8394, 0.6696, 0.8038, 0.6696, 0.8038, 0.6696, 0.8394, 0.6696, 0.6598, 0.6696, 0.6945, 0.6696, 0.6945, 0.75, 0.6598, 0.75, 0.1962, 0.6696, 0.3055, 0.6696, 0.3055, 0.75, 0.1962, 0.75, 0.375, 0.7848, 0.625, 0.7848, 0.625, 0.8195, 0.375, 0.8195, 0.375, 0.3212, 0.625, 0.3212, 0.625, 0.4305, 0.375, 0.4305, 0.375, 0.2856, 0.625, 0.2856, 0.625, 0.3212, 0.375, 0.3212, 0.1606, 0.6696, 0.1962, 0.6696, 0.1962, 0.75, 0.1606, 0.75, 0.1606, 0.5841, 0.1962, 0.5841, 0.1962, 0.6696, 0.1606, 0.6696, 0.1606, 0.5, 0.1962, 0.5, 0.1962, 0.5841, 0.1606, 0.5841, 0.6945, 0.5, 0.8038, 0.5, 0.8038, 0.5841, 0.6945, 0.5841, 0.6945, 0.5841, 0.8038, 0.5841, 0.8038, 0.6696, 0.6945, 0.6696, 0.6945, 0.6696, 0.8038, 0.6696, 0.8038, 0.75, 0.6945, 0.75, 0.375, 0.8195, 0.625, 0.8195, 0.625, 0.9288, 0.375, 0.9288, 0.125, 0.5, 0.1606, 0.5, 0.1606, 0.5841, 0.125, 0.5841, 0.125, 0.5841, 0.1606, 0.5841, 0.1606, 0.6696, 0.125, 0.6696, 0.125, 0.6696, 0.1606, 0.6696, 0.1606, 0.75, 0.125, 0.75, 0.375, 0.25, 0.625, 0.25, 0.625, 0.2856, 0.375, 0.2856, 0.8038, 0.5, 0.8394, 0.5, 0.8394, 0.5841, 0.8038, 0.5841, 0.6945, 0.5841, 0.6945, 0.6696, 0.6945, 0.6696, 0.6945, 0.5841, 0.8038, 0.6696, 0.8394, 0.6696, 0.8394, 0.75, 0.8038, 0.75, 0.375, 0.9288, 0.625, 0.9288, 0.625, 0.9644, 0.375, 0.9644, 0.375, 0.75, 0.625, 0.75, 0.625, 0.7848, 0.375, 0.7848, 0.625, 0.6696, 0.6598, 0.6696, 0.6598, 0.75, 0.625, 0.75, 0.625, 0.5841, 0.6598, 0.5841, 0.6598, 0.6696, 0.625, 0.6696, 0.625, 0.5, 0.6598, 0.5, 0.6598, 0.5841, 0.625, 0.5841, 0.3055, 0.5, 0.3402, 0.5, 0.3402, 0.5841, 0.3055, 0.5841, 0.3055, 0.5841, 0.3402, 0.5841, 0.3402, 0.6696, 0.3055, 0.6696, 0.3055, 0.6696, 0.3402, 0.6696, 0.3402, 0.75, 0.3055, 0.75, 0.375, 0.4305, 0.625, 0.4305, 0.625, 0.4652, 0.375, 0.4652, 0.8038, 0.5841, 0.8394, 0.5841, 0.8394, 0.5841, 0.8038, 0.5841, 0.8394, 0.5841, 0.8394, 0.6696, 0.8394, 0.6696, 0.8394, 0.5841, 0.6598, 0.5841, 0.6945, 0.5841, 0.6945, 0.5841, 0.6598, 0.5841, 0.8038, 0.6696, 0.8038, 0.5841, 0.8038, 0.5841, 0.8038, 0.6696, 0.6598, 0.6696, 0.6598, 0.5841, 0.6598, 0.5841, 0.6598, 0.6696, 0.8394, 0.5841, 0.8394, 0.6696, 0.8394, 0.6696, 0.8394, 0.5841, 0.8038, 0.5841, 0.8394, 0.5841, 0.8394, 0.5841, 0.8038, 0.5841, 0.6945, 0.6696, 0.6598, 0.6696, 0.6598, 0.6696, 0.6945, 0.6696, 0.6598, 0.5841, 0.6945, 0.5841, 0.6945, 0.6696, 0.6598, 0.6696, 0.8038, 0.5841, 0.8394, 0.5841, 0.8394, 0.6696, 0.8038, 0.6696, 0.6945, 0.5841, 0.6945, 0.6696, 0.6945, 0.6696, 0.6945, 0.5841, 0.6598, 0.6696, 0.6598, 0.5841, 0.6598, 0.5841, 0.6598, 0.6696, 0.6945, 0.6696, 0.6598, 0.6696, 0.6598, 0.6696, 0.6945, 0.6696, 0.8038, 0.6696, 0.8038, 0.5841, 0.8038, 0.5841, 0.8038, 0.6696, 0.8394, 0.6696, 0.8038, 0.6696, 0.8038, 0.6696, 0.8394, 0.6696, 0.6598, 0.5841, 0.6945, 0.5841, 0.6945, 0.5841, 0.6598, 0.5841])
me_cube_006.materials.append(mat_material_004)
me_cube_006.use_remesh_fix_poles = True
me_cube_006.use_remesh_preserve_attributes = False
me_cube_006.update()
me_cube_007 = bpy.data.meshes.new('Cube.007')
me_cube_007.from_pydata([(-1.0, -0.8596, -0.8586), (-1.0, -0.8596, 0.8586), (-1.0, 0.8575, -0.8586), (-1.0, 0.8575, 0.8586), (1.0, -0.7807, -0.779), (1.0, -0.7807, 0.779), (1.0, 0.7774, -0.779), (1.0, 0.7774, 0.779), (-1.0, -0.3072, -0.8586), (-1.0, -0.3072, 0.8586), (1.0, -0.2794, -0.779), (1.0, -0.2794, 0.779), (-1.0, 0.2798, 0.8586), (1.0, 0.2532, -0.779), (-1.0, 0.2798, -0.8586), (1.0, 0.2532, 0.779), (0.4438, 1.0, -1.0), (0.4438, 1.0, 1.0), (0.4438, -1.0, -1.0), (0.4438, -1.0, 1.0), (0.4438, -0.3566, 1.0), (0.4438, -0.3566, -1.0), (0.4438, 0.3271, -1.0), (0.4438, 0.3271, 1.0), (-0.4306, 1.0, -1.0), (-0.4306, -1.0, 1.0), (-0.4306, -0.3566, -1.0), (-0.4306, 0.3271, -1.0), (-0.4306, 1.0, 1.0), (-0.4306, -1.0, -1.0), (-0.4306, -0.3566, 1.0), (-0.4306, 0.3271, 1.0), (-0.7153, 1.0, -1.0), (-0.7153, -1.0, 1.0), (-0.7153, -0.3566, -1.0), (-0.7153, 0.3271, -1.0), (-0.7153, 1.0, 1.0), (-0.7153, -1.0, -1.0), (-0.7153, -0.3566, 1.0), (-0.7153, 0.3271, 1.0), (0.7219, 1.0, 1.0), (0.7219, -1.0, -1.0), (0.7219, -0.3566, 1.0), (0.7219, 0.3271, 1.0), (0.7219, 1.0, -1.0), (0.7219, -1.0, 1.0), (0.7219, -0.3566, -1.0), (0.7219, 0.3271, -1.0), (0.4438, 0.3271, 5.128), (0.4438, -0.3566, 5.128), (-0.7153, -0.3566, 5.128), (-0.4306, -0.3566, 5.128), (-0.7153, 0.3271, 5.128), (-0.4306, 0.3271, 5.128), (0.7219, -0.3566, 5.128), (0.7219, 0.3271, 5.128), (0.3105, 0.2233, 7.417), (0.3105, -0.2527, 7.417), (-0.4965, -0.2527, 7.417), (-0.2983, -0.2527, 7.417), (-0.4965, 0.2233, 7.417), (-0.2983, 0.2233, 7.417), (0.5041, -0.2527, 7.417), (0.5041, 0.2233, 7.417)], [], [(14, 12, 3, 2), (44, 40, 7, 6), (10, 11, 5, 4), (37, 33, 1, 0), (46, 10, 4, 41), (38, 9, 1, 33), (39, 12, 9, 38), (47, 13, 10, 46), (13, 15, 11, 10), (0, 1, 9, 8), (6, 7, 15, 13), (44, 6, 13, 47), (36, 3, 12, 39), (8, 9, 12, 14), (40, 17, 23, 43), (24, 16, 22, 27), (27, 22, 21, 26), (38, 30, 51, 50), (42, 20, 19, 45), (26, 21, 18, 29), (41, 45, 19, 18), (24, 28, 17, 16), (32, 36, 28, 24), (34, 26, 29, 37), (35, 27, 26, 34), (32, 24, 27, 35), (17, 28, 31, 23), (23, 31, 30, 20), (20, 30, 25, 19), (18, 19, 25, 29), (2, 32, 35, 14), (14, 35, 34, 8), (8, 34, 37, 0), (2, 3, 36, 32), (28, 36, 39, 31), (23, 20, 49, 48), (30, 38, 33, 25), (29, 25, 33, 37), (4, 5, 45, 41), (11, 42, 45, 5), (15, 43, 42, 11), (7, 40, 43, 15), (16, 44, 47, 22), (22, 47, 46, 21), (21, 46, 41, 18), (16, 17, 40, 44), (53, 52, 60, 61), (52, 50, 58, 60), (43, 23, 48, 55), (30, 31, 53, 51), (42, 43, 55, 54), (39, 38, 50, 52), (31, 39, 52, 53), (20, 42, 54, 49), (63, 56, 57, 62), (61, 60, 58, 59), (48, 49, 57, 56), (54, 55, 63, 62), (49, 54, 62, 57), (51, 53, 61, 59), (50, 51, 59, 58), (55, 48, 56, 63)])
_uv = me_cube_007.uv_layers.new(name='UVMap')
_uv.uv.foreach_set('vector', [0.375, 0.1659, 0.625, 0.1659, 0.625, 0.25, 0.375, 0.25, 0.375, 0.4652, 0.625, 0.4652, 0.625, 0.5, 0.375, 0.5, 0.375, 0.6696, 0.625, 0.6696, 0.625, 0.75, 0.375, 0.75, 0.375, 0.9644, 0.625, 0.9644, 0.625, 1.0, 0.375, 1.0, 0.3402, 0.6696, 0.375, 0.6696, 0.375, 0.75, 0.3402, 0.75, 0.8394, 0.6696, 0.875, 0.6696, 0.875, 0.75, 0.8394, 0.75, 0.8394, 0.5841, 0.875, 0.5841, 0.875, 0.6696, 0.8394, 0.6696, 0.3402, 0.5841, 0.375, 0.5841, 0.375, 0.6696, 0.3402, 0.6696, 0.375, 0.5841, 0.625, 0.5841, 0.625, 0.6696, 0.375, 0.6696, 0.375, 0.0, 0.625, 0.0, 0.625, 0.08043, 0.375, 0.08043, 0.375, 0.5, 0.625, 0.5, 0.625, 0.5841, 0.375, 0.5841, 0.3402, 0.5, 0.375, 0.5, 0.375, 0.5841, 0.3402, 0.5841, 0.8394, 0.5, 0.875, 0.5, 0.875, 0.5841, 0.8394, 0.5841, 0.375, 0.08043, 0.625, 0.08043, 0.625, 0.1659, 0.375, 0.1659, 0.6598, 0.5, 0.6945, 0.5, 0.6945, 0.5841, 0.6598, 0.5841, 0.1962, 0.5, 0.3055, 0.5, 0.3055, 0.5841, 0.1962, 0.5841, 0.1962, 0.5841, 0.3055, 0.5841, 0.3055, 0.6696, 0.1962, 0.6696, 0.8394, 0.6696, 0.8038, 0.6696, 0.8038, 0.6696, 0.8394, 0.6696, 0.6598, 0.6696, 0.6945, 0.6696, 0.6945, 0.75, 0.6598, 0.75, 0.1962, 0.6696, 0.3055, 0.6696, 0.3055, 0.75, 0.1962, 0.75, 0.375, 0.7848, 0.625, 0.7848, 0.625, 0.8195, 0.375, 0.8195, 0.375, 0.3212, 0.625, 0.3212, 0.625, 0.4305, 0.375, 0.4305, 0.375, 0.2856, 0.625, 0.2856, 0.625, 0.3212, 0.375, 0.3212, 0.1606, 0.6696, 0.1962, 0.6696, 0.1962, 0.75, 0.1606, 0.75, 0.1606, 0.5841, 0.1962, 0.5841, 0.1962, 0.6696, 0.1606, 0.6696, 0.1606, 0.5, 0.1962, 0.5, 0.1962, 0.5841, 0.1606, 0.5841, 0.6945, 0.5, 0.8038, 0.5, 0.8038, 0.5841, 0.6945, 0.5841, 0.6945, 0.5841, 0.8038, 0.5841, 0.8038, 0.6696, 0.6945, 0.6696, 0.6945, 0.6696, 0.8038, 0.6696, 0.8038, 0.75, 0.6945, 0.75, 0.375, 0.8195, 0.625, 0.8195, 0.625, 0.9288, 0.375, 0.9288, 0.125, 0.5, 0.1606, 0.5, 0.1606, 0.5841, 0.125, 0.5841, 0.125, 0.5841, 0.1606, 0.5841, 0.1606, 0.6696, 0.125, 0.6696, 0.125, 0.6696, 0.1606, 0.6696, 0.1606, 0.75, 0.125, 0.75, 0.375, 0.25, 0.625, 0.25, 0.625, 0.2856, 0.375, 0.2856, 0.8038, 0.5, 0.8394, 0.5, 0.8394, 0.5841, 0.8038, 0.5841, 0.6945, 0.5841, 0.6945, 0.6696, 0.6945, 0.6696, 0.6945, 0.5841, 0.8038, 0.6696, 0.8394, 0.6696, 0.8394, 0.75, 0.8038, 0.75, 0.375, 0.9288, 0.625, 0.9288, 0.625, 0.9644, 0.375, 0.9644, 0.375, 0.75, 0.625, 0.75, 0.625, 0.7848, 0.375, 0.7848, 0.625, 0.6696, 0.6598, 0.6696, 0.6598, 0.75, 0.625, 0.75, 0.625, 0.5841, 0.6598, 0.5841, 0.6598, 0.6696, 0.625, 0.6696, 0.625, 0.5, 0.6598, 0.5, 0.6598, 0.5841, 0.625, 0.5841, 0.3055, 0.5, 0.3402, 0.5, 0.3402, 0.5841, 0.3055, 0.5841, 0.3055, 0.5841, 0.3402, 0.5841, 0.3402, 0.6696, 0.3055, 0.6696, 0.3055, 0.6696, 0.3402, 0.6696, 0.3402, 0.75, 0.3055, 0.75, 0.375, 0.4305, 0.625, 0.4305, 0.625, 0.4652, 0.375, 0.4652, 0.8038, 0.5841, 0.8394, 0.5841, 0.8394, 0.5841, 0.8038, 0.5841, 0.8394, 0.5841, 0.8394, 0.6696, 0.8394, 0.6696, 0.8394, 0.5841, 0.6598, 0.5841, 0.6945, 0.5841, 0.6945, 0.5841, 0.6598, 0.5841, 0.8038, 0.6696, 0.8038, 0.5841, 0.8038, 0.5841, 0.8038, 0.6696, 0.6598, 0.6696, 0.6598, 0.5841, 0.6598, 0.5841, 0.6598, 0.6696, 0.8394, 0.5841, 0.8394, 0.6696, 0.8394, 0.6696, 0.8394, 0.5841, 0.8038, 0.5841, 0.8394, 0.5841, 0.8394, 0.5841, 0.8038, 0.5841, 0.6945, 0.6696, 0.6598, 0.6696, 0.6598, 0.6696, 0.6945, 0.6696, 0.6598, 0.5841, 0.6945, 0.5841, 0.6945, 0.6696, 0.6598, 0.6696, 0.8038, 0.5841, 0.8394, 0.5841, 0.8394, 0.6696, 0.8038, 0.6696, 0.6945, 0.5841, 0.6945, 0.6696, 0.6945, 0.6696, 0.6945, 0.5841, 0.6598, 0.6696, 0.6598, 0.5841, 0.6598, 0.5841, 0.6598, 0.6696, 0.6945, 0.6696, 0.6598, 0.6696, 0.6598, 0.6696, 0.6945, 0.6696, 0.8038, 0.6696, 0.8038, 0.5841, 0.8038, 0.5841, 0.8038, 0.6696, 0.8394, 0.6696, 0.8038, 0.6696, 0.8038, 0.6696, 0.8394, 0.6696, 0.6598, 0.5841, 0.6945, 0.5841, 0.6945, 0.5841, 0.6598, 0.5841])
me_cube_007.materials.append(mat_material_005)
me_cube_007.use_remesh_fix_poles = True
me_cube_007.use_remesh_preserve_attributes = False
me_cube_007.update()
me_cylinder_002 = bpy.data.meshes.new('Cylinder.002')
me_cylinder_002.from_pydata([(0.0, 1.0, -1.0), (0.0, 1.0, 1.0), (0.866, 0.5, -1.0), (0.866, 0.5, 1.0), (0.866, -0.5, -1.0), (0.866, -0.5, 1.0), (-8.742e-08, -1.0, -1.0), (-8.742e-08, -1.0, 1.0), (-0.866, -0.5, -1.0), (-0.866, -0.5, 1.0), (-0.866, 0.5, -1.0), (-0.866, 0.5, 1.0)], [], [(0, 1, 3, 2), (2, 3, 5, 4), (4, 5, 7, 6), (6, 7, 9, 8), (3, 1, 11, 9, 7, 5), (8, 9, 11, 10), (10, 11, 1, 0), (0, 2, 4, 6, 8, 10)])
_uv = me_cylinder_002.uv_layers.new(name='UVMap')
_uv.uv.foreach_set('vector', [1.0, 0.5, 1.0, 1.0, 0.8333, 1.0, 0.8333, 0.5, 0.8333, 0.5, 0.8333, 1.0, 0.6667, 1.0, 0.6667, 0.5, 0.6667, 0.5, 0.6667, 1.0, 0.5, 1.0, 0.5, 0.5, 0.5, 0.5, 0.5, 1.0, 0.3333, 1.0, 0.3333, 0.5, 0.4578, 0.37, 0.25, 0.49, 0.04215, 0.37, 0.04215, 0.13, 0.25, 0.01, 0.4578, 0.13, 0.3333, 0.5, 0.3333, 1.0, 0.1667, 1.0, 0.1667, 0.5, 0.1667, 0.5, 0.1667, 1.0, -8.941e-08, 1.0, -8.941e-08, 0.5, 0.75, 0.49, 0.9578, 0.37, 0.9578, 0.13, 0.75, 0.01, 0.5422, 0.13, 0.5422, 0.37])
me_cylinder_002.use_remesh_fix_poles = True
me_cylinder_002.use_remesh_preserve_attributes = False
me_cylinder_002.update()

# ---- objects
ob_leg = bpy.data.objects.new('Leg', me_cube)
ob_cube_001 = bpy.data.objects.new('Cube.001', me_cube_001)
ob_cube_002 = bpy.data.objects.new('Cube.002', me_cube_002)
ob_cylinder = bpy.data.objects.new('Cylinder', me_cylinder)
ob_cube_003 = bpy.data.objects.new('Cube.003', me_cube_003)
ob_cylinder_001 = bpy.data.objects.new('Cylinder.001', me_cylinder_001)
ob_leg_001 = bpy.data.objects.new('Leg.001', me_cube_004)
ob_leg_002 = bpy.data.objects.new('Leg.002', me_cube_005)
ob_cube_004 = bpy.data.objects.new('Cube.004', me_cube_006)
ob_cube_005 = bpy.data.objects.new('Cube.005', me_cube_007)
ob_cylinder_002 = bpy.data.objects.new('Cylinder.002', me_cylinder_002)

# ---- transforms, parenting, visibility, modifiers, constraints
ob_leg.location = (-2.145, -3.584, 0.4968)
ob_leg.rotation_euler = (-0.4048, -0.0, -0.455)
ob_leg.lock_rotations_4d = False
ob_leg.empty_display_type = 'ARROWS'
ob_leg.lineart.crease_threshold = 0.0
ob_cube_001.parent = ob_leg
ob_cube_001.matrix_parent_inverse = Matrix(((0.8983, -0.4395, 0.0, 0.3514), (0.4039, 0.8257, -0.3939, 4.021), (0.1731, 0.3538, 0.9192, 1.183), (-0.0, 0.0, -0.0, 1.0)))
ob_cube_001.location = (4.945, -0.4496, 2.307e-07)
ob_cube_001.rotation_euler = (-1.976e-08, 3.072e-08, -1.615)
ob_cube_001.scale = (1.166, 1.924, 0.2102)
ob_cube_002.location = (0.0, 0.0, 8.733)
ob_cube_002.scale = (1.567, 1.567, 1.567)
ob_cylinder.location = (0.0, 0.0, 10.31)
ob_cylinder.scale = (0.6692, 0.6692, 1.133)
ob_cube_003.location = (0.0, 0.0, 14.21)
ob_cube_003.rotation_euler = (-0.0, 3.142, 1.92)
ob_cube_003.scale = (1.956, 1.956, 1.956)
ob_cylinder_001.location = (8.592, -0.1921, 14.33)
ob_cylinder_001.rotation_euler = (1.571, 0.0, -1.571)
ob_cylinder_001.scale = (0.6692, 0.6692, 1.133)
ob_leg_001.location = (5.094, -0.4182, 0.4968)
ob_leg_001.rotation_euler = (-0.4048, -0.0, 1.465)
ob_leg_001.lock_rotations_4d = False
ob_leg_001.empty_display_type = 'ARROWS'
ob_leg_001.lineart.crease_threshold = 0.0
ob_leg_002.location = (-2.389, 3.548, 0.4968)
ob_leg_002.rotation_euler = (-0.4048, -0.0, -2.497)
ob_leg_002.lock_rotations_4d = False
ob_leg_002.empty_display_type = 'ARROWS'
ob_leg_002.lineart.crease_threshold = 0.0
ob_cube_004.location = (-2.145, -3.584, 2.98e-08)
ob_cube_004.rotation_euler = (0.0, -0.0, -0.455)
ob_cube_004.scale = (1.166, 1.924, 0.2102)
ob_cube_005.location = (-2.326, 3.437, 2.98e-08)
ob_cube_005.rotation_euler = (0.0, 0.0, -2.46)
ob_cube_005.scale = (1.166, 1.924, 0.2102)
ob_cylinder_002.location = (0.05104, 0.3543, 16.78)

# ---- collection membership
col_collection.objects.link(ob_leg)
col_collection.objects.link(ob_cube_001)
col_collection.objects.link(ob_cube_002)
col_collection.objects.link(ob_cylinder)
col_collection.objects.link(ob_cube_003)
col_collection.objects.link(ob_cylinder_001)
col_collection.objects.link(ob_leg_001)
col_collection.objects.link(ob_leg_002)
col_collection.objects.link(ob_cube_004)
col_collection.objects.link(ob_cube_005)
col_collection.objects.link(ob_cylinder_002)

# ---- scene / render settings (as saved in the file)
scene.frame_start = 1; scene.frame_end = 250; scene.frame_set(1)
scene.render.engine = 'BLENDER_EEVEE_NEXT'
scene.cycles.use_denoising = False
scene.cycles.samples = 128
scene.cycles.sampling_pattern = 'TABULATED_SOBOL'
scene.cycles.use_adaptive_sampling = False
scene.cycles.use_light_tree = False
scene.view_settings.view_transform = 'Filmic'
bpy.context.view_layer.update()

# ---- added for rendering (the .blend has no active camera and no usable light): camera, sun
cam_auto = bpy.data.cameras.new('AutoCamera')
cam_auto.lens = 50.0
cam_auto.sensor_width = 36.0
cam_auto.clip_end = 1000.0
ob_auto_camera = bpy.data.objects.new('AutoCamera', cam_auto)
scene.collection.objects.link(ob_auto_camera)
ob_auto_camera.location = (28.5872, -30.2468, 29.3821)
ob_auto_camera.rotation_euler = (1.09748, -7.21219e-08, 0.694738)
scene.camera = ob_auto_camera
light_auto_sun = bpy.data.lights.new('AutoSun', 'SUN')
light_auto_sun.energy = 3.0
light_auto_sun.angle = 0.0523599
ob_auto_sun = bpy.data.objects.new('AutoSun', light_auto_sun)
scene.collection.objects.link(ob_auto_sun)
ob_auto_sun.rotation_euler = (0.872665, 0.174533, 0.523599)
bpy.context.view_layer.update()
